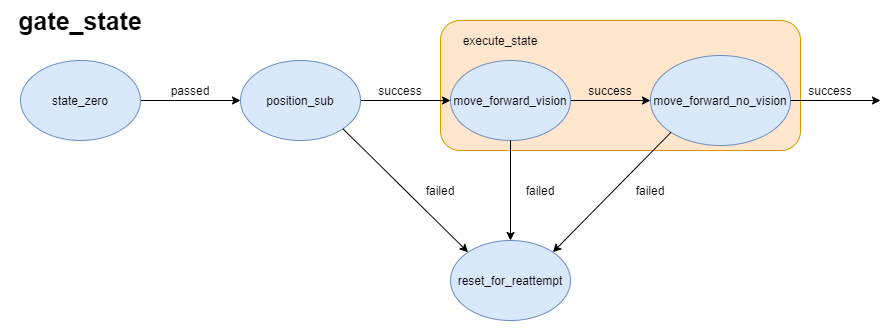

The diagram above was exported from draw.io. Its source (the exported page's mxGraphModel, read from the mxfile embedded in the PNG):
<mxGraphModel dx="1038" dy="548" grid="1" gridSize="10" guides="1" tooltips="1" connect="1" arrows="1" fold="1" page="1" pageScale="1" pageWidth="850" pageHeight="1100" math="0" shadow="0">
  <root>
    <mxCell id="0" />
    <mxCell id="1" parent="0" />
    <mxCell id="KXy8KTbOIAvn3mnYkP3G-1" value="" style="rounded=1;whiteSpace=wrap;html=1;fillColor=#ffe6cc;strokeColor=#d79b00;" vertex="1" parent="1">
      <mxGeometry x="470" y="40" width="360" height="130" as="geometry" />
    </mxCell>
    <mxCell id="-JYJSCJ59kDx7XVxSdMY-14" style="edgeStyle=orthogonalEdgeStyle;rounded=0;orthogonalLoop=1;jettySize=auto;html=1;exitX=1;exitY=0.5;exitDx=0;exitDy=0;entryX=0;entryY=0.5;entryDx=0;entryDy=0;" parent="1" source="-JYJSCJ59kDx7XVxSdMY-1" target="-JYJSCJ59kDx7XVxSdMY-3" edge="1">
      <mxGeometry relative="1" as="geometry" />
    </mxCell>
    <mxCell id="-JYJSCJ59kDx7XVxSdMY-1" value="" style="ellipse;whiteSpace=wrap;html=1;fillColor=#dae8fc;strokeColor=#6c8ebf;" parent="1" vertex="1">
      <mxGeometry x="50" y="80" width="120" height="80" as="geometry" />
    </mxCell>
    <mxCell id="-JYJSCJ59kDx7XVxSdMY-2" value="state_zero" style="text;html=1;strokeColor=none;fillColor=none;align=center;verticalAlign=middle;whiteSpace=wrap;rounded=0;" parent="1" vertex="1">
      <mxGeometry x="90" y="110" width="40" height="20" as="geometry" />
    </mxCell>
    <mxCell id="-JYJSCJ59kDx7XVxSdMY-15" style="edgeStyle=orthogonalEdgeStyle;rounded=0;orthogonalLoop=1;jettySize=auto;html=1;exitX=1;exitY=0.5;exitDx=0;exitDy=0;entryX=0;entryY=0.5;entryDx=0;entryDy=0;" parent="1" source="-JYJSCJ59kDx7XVxSdMY-3" target="-JYJSCJ59kDx7XVxSdMY-5" edge="1">
      <mxGeometry relative="1" as="geometry" />
    </mxCell>
    <mxCell id="-JYJSCJ59kDx7XVxSdMY-3" value="" style="ellipse;whiteSpace=wrap;html=1;fillColor=#dae8fc;strokeColor=#6c8ebf;" parent="1" vertex="1">
      <mxGeometry x="270" y="80" width="120" height="80" as="geometry" />
    </mxCell>
    <mxCell id="-JYJSCJ59kDx7XVxSdMY-4" value="" style="ellipse;whiteSpace=wrap;html=1;fillColor=#dae8fc;strokeColor=#6c8ebf;" parent="1" vertex="1">
      <mxGeometry x="680" y="75" width="140" height="90" as="geometry" />
    </mxCell>
    <mxCell id="-JYJSCJ59kDx7XVxSdMY-16" style="edgeStyle=orthogonalEdgeStyle;rounded=0;orthogonalLoop=1;jettySize=auto;html=1;exitX=1;exitY=0.5;exitDx=0;exitDy=0;entryX=0;entryY=0.5;entryDx=0;entryDy=0;" parent="1" source="-JYJSCJ59kDx7XVxSdMY-5" target="-JYJSCJ59kDx7XVxSdMY-4" edge="1">
      <mxGeometry relative="1" as="geometry" />
    </mxCell>
    <mxCell id="-JYJSCJ59kDx7XVxSdMY-5" value="" style="ellipse;whiteSpace=wrap;html=1;fillColor=#dae8fc;strokeColor=#6c8ebf;" parent="1" vertex="1">
      <mxGeometry x="480" y="80" width="120" height="80" as="geometry" />
    </mxCell>
    <mxCell id="-JYJSCJ59kDx7XVxSdMY-6" value="position_sub" style="text;html=1;strokeColor=none;fillColor=none;align=center;verticalAlign=middle;whiteSpace=wrap;rounded=0;" parent="1" vertex="1">
      <mxGeometry x="310" y="110" width="40" height="20" as="geometry" />
    </mxCell>
    <mxCell id="-JYJSCJ59kDx7XVxSdMY-7" value="move_forward_vision" style="text;html=1;strokeColor=none;fillColor=none;align=center;verticalAlign=middle;whiteSpace=wrap;rounded=0;" parent="1" vertex="1">
      <mxGeometry x="520" y="110" width="40" height="20" as="geometry" />
    </mxCell>
    <mxCell id="-JYJSCJ59kDx7XVxSdMY-10" value="move_forward_no_vision" style="text;html=1;strokeColor=none;fillColor=none;align=center;verticalAlign=middle;whiteSpace=wrap;rounded=0;" parent="1" vertex="1">
      <mxGeometry x="730" y="110" width="40" height="20" as="geometry" />
    </mxCell>
    <mxCell id="-JYJSCJ59kDx7XVxSdMY-12" value="&lt;b&gt;&lt;font style=&quot;font-size: 25px&quot;&gt;gate_state&lt;/font&gt;&lt;/b&gt;" style="text;html=1;strokeColor=none;fillColor=none;align=center;verticalAlign=middle;whiteSpace=wrap;rounded=0;" parent="1" vertex="1">
      <mxGeometry x="30" y="20" width="160" height="40" as="geometry" />
    </mxCell>
    <mxCell id="-JYJSCJ59kDx7XVxSdMY-17" value="passed" style="text;html=1;strokeColor=none;fillColor=none;align=center;verticalAlign=middle;whiteSpace=wrap;rounded=0;" parent="1" vertex="1">
      <mxGeometry x="200" y="100" width="40" height="20" as="geometry" />
    </mxCell>
    <mxCell id="-JYJSCJ59kDx7XVxSdMY-18" value="success" style="text;html=1;strokeColor=none;fillColor=none;align=center;verticalAlign=middle;whiteSpace=wrap;rounded=0;" parent="1" vertex="1">
      <mxGeometry x="410" y="100" width="40" height="20" as="geometry" />
    </mxCell>
    <mxCell id="-JYJSCJ59kDx7XVxSdMY-19" value="success" style="text;html=1;strokeColor=none;fillColor=none;align=center;verticalAlign=middle;whiteSpace=wrap;rounded=0;" parent="1" vertex="1">
      <mxGeometry x="620" y="100" width="40" height="20" as="geometry" />
    </mxCell>
    <mxCell id="-JYJSCJ59kDx7XVxSdMY-20" value="" style="ellipse;whiteSpace=wrap;html=1;fillColor=#dae8fc;strokeColor=#6c8ebf;" parent="1" vertex="1">
      <mxGeometry x="100" y="480" width="120" height="80" as="geometry" />
    </mxCell>
    <mxCell id="-JYJSCJ59kDx7XVxSdMY-21" value="" style="ellipse;whiteSpace=wrap;html=1;fillColor=#dae8fc;strokeColor=#6c8ebf;" parent="1" vertex="1">
      <mxGeometry x="480" y="260" width="120" height="80" as="geometry" />
    </mxCell>
    <mxCell id="-JYJSCJ59kDx7XVxSdMY-22" value="reset_for_reattempt" style="text;html=1;strokeColor=none;fillColor=none;align=center;verticalAlign=middle;whiteSpace=wrap;rounded=0;" parent="1" vertex="1">
      <mxGeometry x="520" y="290" width="40" height="20" as="geometry" />
    </mxCell>
    <mxCell id="-JYJSCJ59kDx7XVxSdMY-23" value="" style="endArrow=classic;html=1;exitX=1;exitY=1;exitDx=0;exitDy=0;entryX=0;entryY=0;entryDx=0;entryDy=0;" parent="1" source="-JYJSCJ59kDx7XVxSdMY-3" target="-JYJSCJ59kDx7XVxSdMY-21" edge="1">
      <mxGeometry width="50" height="50" relative="1" as="geometry">
        <mxPoint x="400" y="300" as="sourcePoint" />
        <mxPoint x="450" y="250" as="targetPoint" />
      </mxGeometry>
    </mxCell>
    <mxCell id="-JYJSCJ59kDx7XVxSdMY-24" value="" style="endArrow=classic;html=1;exitX=0.5;exitY=1;exitDx=0;exitDy=0;entryX=0.5;entryY=0;entryDx=0;entryDy=0;" parent="1" source="-JYJSCJ59kDx7XVxSdMY-5" target="-JYJSCJ59kDx7XVxSdMY-21" edge="1">
      <mxGeometry width="50" height="50" relative="1" as="geometry">
        <mxPoint x="400" y="300" as="sourcePoint" />
        <mxPoint x="450" y="250" as="targetPoint" />
      </mxGeometry>
    </mxCell>
    <mxCell id="-JYJSCJ59kDx7XVxSdMY-25" value="" style="endArrow=classic;html=1;exitX=0;exitY=1;exitDx=0;exitDy=0;entryX=1;entryY=0;entryDx=0;entryDy=0;" parent="1" source="-JYJSCJ59kDx7XVxSdMY-4" target="-JYJSCJ59kDx7XVxSdMY-21" edge="1">
      <mxGeometry width="50" height="50" relative="1" as="geometry">
        <mxPoint x="400" y="300" as="sourcePoint" />
        <mxPoint x="450" y="250" as="targetPoint" />
      </mxGeometry>
    </mxCell>
    <mxCell id="-JYJSCJ59kDx7XVxSdMY-26" value="failed" style="text;html=1;strokeColor=none;fillColor=none;align=center;verticalAlign=middle;whiteSpace=wrap;rounded=0;" parent="1" vertex="1">
      <mxGeometry x="450" y="200" width="40" height="20" as="geometry" />
    </mxCell>
    <mxCell id="-JYJSCJ59kDx7XVxSdMY-27" value="failed" style="text;html=1;strokeColor=none;fillColor=none;align=center;verticalAlign=middle;whiteSpace=wrap;rounded=0;" parent="1" vertex="1">
      <mxGeometry x="660" y="200" width="40" height="20" as="geometry" />
    </mxCell>
    <mxCell id="-JYJSCJ59kDx7XVxSdMY-28" value="failed" style="text;html=1;strokeColor=none;fillColor=none;align=center;verticalAlign=middle;whiteSpace=wrap;rounded=0;" parent="1" vertex="1">
      <mxGeometry x="550" y="200" width="40" height="20" as="geometry" />
    </mxCell>
    <mxCell id="-JYJSCJ59kDx7XVxSdMY-32" value="&lt;b&gt;&lt;font style=&quot;font-size: 25px&quot;&gt;utilities&lt;/font&gt;&lt;/b&gt;" style="text;html=1;strokeColor=none;fillColor=none;align=center;verticalAlign=middle;whiteSpace=wrap;rounded=0;" parent="1" vertex="1">
      <mxGeometry x="70" y="430" width="160" height="40" as="geometry" />
    </mxCell>
    <mxCell id="-JYJSCJ59kDx7XVxSdMY-34" value="reset_for_reattempt" style="text;html=1;strokeColor=none;fillColor=none;align=center;verticalAlign=middle;whiteSpace=wrap;rounded=0;" parent="1" vertex="1">
      <mxGeometry x="140" y="510" width="40" height="20" as="geometry" />
    </mxCell>
    <mxCell id="-JYJSCJ59kDx7XVxSdMY-35" value="" style="endArrow=classic;html=1;exitX=1;exitY=0.5;exitDx=0;exitDy=0;entryX=0;entryY=0.5;entryDx=0;entryDy=0;" parent="1" source="-JYJSCJ59kDx7XVxSdMY-20" target="-JYJSCJ59kDx7XVxSdMY-36" edge="1">
      <mxGeometry width="50" height="50" relative="1" as="geometry">
        <mxPoint x="400" y="500" as="sourcePoint" />
        <mxPoint x="290" y="520" as="targetPoint" />
      </mxGeometry>
    </mxCell>
    <mxCell id="-JYJSCJ59kDx7XVxSdMY-36" value="" style="ellipse;whiteSpace=wrap;html=1;fillColor=#dae8fc;strokeColor=#6c8ebf;" parent="1" vertex="1">
      <mxGeometry x="300" y="480" width="120" height="80" as="geometry" />
    </mxCell>
    <mxCell id="-JYJSCJ59kDx7XVxSdMY-37" value="lost_target" style="text;html=1;strokeColor=none;fillColor=none;align=center;verticalAlign=middle;whiteSpace=wrap;rounded=0;" parent="1" vertex="1">
      <mxGeometry x="340" y="510" width="40" height="20" as="geometry" />
    </mxCell>
    <mxCell id="-JYJSCJ59kDx7XVxSdMY-39" style="edgeStyle=orthogonalEdgeStyle;rounded=0;orthogonalLoop=1;jettySize=auto;html=1;exitX=1;exitY=0.5;exitDx=0;exitDy=0;entryX=0;entryY=0.5;entryDx=0;entryDy=0;" parent="1" source="-JYJSCJ59kDx7XVxSdMY-4" edge="1">
      <mxGeometry relative="1" as="geometry">
        <mxPoint x="830" y="120" as="sourcePoint" />
        <mxPoint x="910" y="120" as="targetPoint" />
      </mxGeometry>
    </mxCell>
    <mxCell id="-JYJSCJ59kDx7XVxSdMY-40" value="success" style="text;html=1;strokeColor=none;fillColor=none;align=center;verticalAlign=middle;whiteSpace=wrap;rounded=0;" parent="1" vertex="1">
      <mxGeometry x="840" y="100" width="40" height="20" as="geometry" />
    </mxCell>
    <mxCell id="-JYJSCJ59kDx7XVxSdMY-41" value="lost_target" style="text;html=1;strokeColor=none;fillColor=none;align=center;verticalAlign=middle;whiteSpace=wrap;rounded=0;" parent="1" vertex="1">
      <mxGeometry x="240" y="500" width="40" height="20" as="geometry" />
    </mxCell>
    <mxCell id="-JYJSCJ59kDx7XVxSdMY-42" value="" style="endArrow=classic;html=1;exitX=0.5;exitY=1;exitDx=0;exitDy=0;" parent="1" source="-JYJSCJ59kDx7XVxSdMY-20" edge="1">
      <mxGeometry width="50" height="50" relative="1" as="geometry">
        <mxPoint x="500" y="700" as="sourcePoint" />
        <mxPoint x="160" y="620" as="targetPoint" />
      </mxGeometry>
    </mxCell>
    <mxCell id="-JYJSCJ59kDx7XVxSdMY-43" value="complete" style="text;html=1;strokeColor=none;fillColor=none;align=center;verticalAlign=middle;whiteSpace=wrap;rounded=0;" parent="1" vertex="1">
      <mxGeometry x="110" y="580" width="40" height="20" as="geometry" />
    </mxCell>
    <mxCell id="-JYJSCJ59kDx7XVxSdMY-44" value="" style="endArrow=classic;html=1;exitX=0.5;exitY=1;exitDx=0;exitDy=0;" parent="1" source="-JYJSCJ59kDx7XVxSdMY-36" edge="1">
      <mxGeometry width="50" height="50" relative="1" as="geometry">
        <mxPoint x="500" y="700" as="sourcePoint" />
        <mxPoint x="360" y="620" as="targetPoint" />
      </mxGeometry>
    </mxCell>
    <mxCell id="-JYJSCJ59kDx7XVxSdMY-45" value="" style="endArrow=classic;html=1;exitX=1;exitY=0.5;exitDx=0;exitDy=0;" parent="1" source="-JYJSCJ59kDx7XVxSdMY-36" edge="1">
      <mxGeometry width="50" height="50" relative="1" as="geometry">
        <mxPoint x="500" y="700" as="sourcePoint" />
        <mxPoint x="480" y="520" as="targetPoint" />
      </mxGeometry>
    </mxCell>
    <mxCell id="-JYJSCJ59kDx7XVxSdMY-47" value="timeout" style="text;html=1;strokeColor=none;fillColor=none;align=center;verticalAlign=middle;whiteSpace=wrap;rounded=0;" parent="1" vertex="1">
      <mxGeometry x="430" y="500" width="40" height="20" as="geometry" />
    </mxCell>
    <mxCell id="-JYJSCJ59kDx7XVxSdMY-48" value="target_found" style="text;html=1;strokeColor=none;fillColor=none;align=center;verticalAlign=middle;whiteSpace=wrap;rounded=0;" parent="1" vertex="1">
      <mxGeometry x="300" y="580" width="40" height="20" as="geometry" />
    </mxCell>
    <mxCell id="KXy8KTbOIAvn3mnYkP3G-3" value="execute_state" style="text;html=1;strokeColor=none;fillColor=none;align=center;verticalAlign=middle;whiteSpace=wrap;rounded=0;" vertex="1" parent="1">
      <mxGeometry x="510" y="50" width="40" height="20" as="geometry" />
    </mxCell>
  </root>
</mxGraphModel>